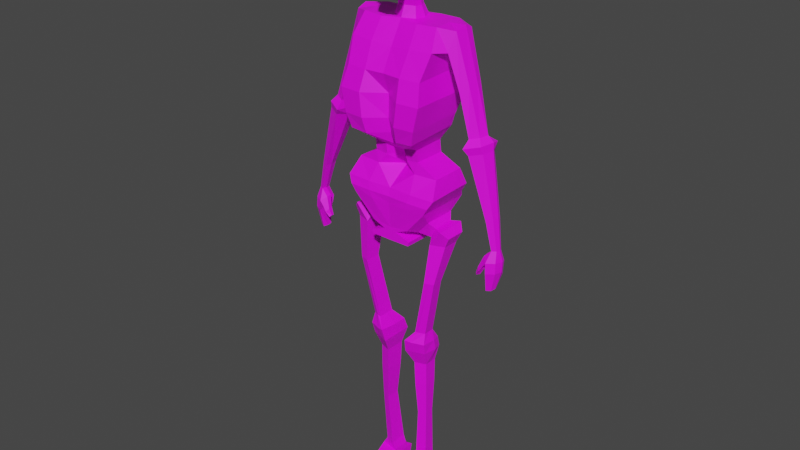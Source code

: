 # Source: 6.blend  (saved by Blender 3.4.6; exported with 4.5.12 LTS)
import bpy
from mathutils import Matrix  # noqa: F401  (used for matrix-valued properties, if any)

bpy.ops.wm.read_factory_settings(use_empty=True)
scene = bpy.context.scene
scene.name = 'Scene'

# ---- collections
col_collection = bpy.data.collections.new('Collection'); scene.collection.children.link(col_collection)
col_skeleton = bpy.data.collections.new('skeleton'); scene.collection.children.link(col_skeleton)

# ---- images (referenced by path relative to the original .blend; pixels are not part of the script)
import os
ASSET_DIR = os.environ.get("B2B_ASSET_DIR", "")  # directory of the original .blend (textures are referenced by path, not embedded)
HERE = os.path.dirname(os.path.abspath(__file__))  # packed textures are extracted next to this script under _unpacked/

def load_image(name, relpath, width, height, colorspace="sRGB"):
    """Load a texture the original file referenced (path relative to the .blend, or extracted next to this script)."""
    p = next((c for c in (os.path.join(HERE, relpath), os.path.join(ASSET_DIR, relpath)) if relpath and os.path.exists(c)), "")
    if p:
        img = bpy.data.images.load(p, check_existing=True)
        img.name = name
    else:  # same state as the original file: an image datablock whose file is absent (Cycles renders it pink)
        img = bpy.data.images.new(name, width, height)
        img.source = "FILE"
        img.filepath = "//" + (relpath or name)
    img.colorspace_settings.name = colorspace
    return img
img_ps1_skeleton_256x256_transp_png = load_image('ps1_skeleton_256x256_transp.png', 'ps1_skeleton_256x256_transp.png', 1024, 1024, 'sRGB')

# ---- materials (node trees are filled in below, after node groups)
mat_skeleton256 = bpy.data.materials.new('Skeleton256')
mat_skeleton256.use_transparent_shadow = False

# ---- material node trees
mat_skeleton256.use_nodes = True; mat_skeleton256.node_tree.nodes.clear()
_N = mat_skeleton256.node_tree.nodes; _L = mat_skeleton256.node_tree.links
n0 = _N.new('ShaderNodeBsdfPrincipled'); n0.name = 'Principled BSDF'; n0.location = (10, 300)
n0.distribution = 'GGX'
n0.subsurface_method = 'RANDOM_WALK_SKIN'
n0.inputs[3].default_value = 1.45
n0.inputs[27].default_value = (0.0, 0.0, 0.0, 1.0)
n0.inputs[28].default_value = 1.0
n1 = _N.new('ShaderNodeOutputMaterial'); n1.name = 'Material Output'; n1.location = (300, 300)
n2 = _N.new('ShaderNodeTexImage'); n2.name = 'Image Texture'; n2.location = (-280, 280)
n2.image = img_ps1_skeleton_256x256_transp_png
_L.new(n0.outputs[0], n1.inputs[0])
_L.new(n2.outputs[0], n0.inputs[0])
n1.is_active_output = True

# ---- world
world_world = bpy.data.worlds.new('World'); scene.world = world_world
world_world.use_nodes = True; world_world.node_tree.nodes.clear()
_N = world_world.node_tree.nodes; _L = world_world.node_tree.links
n0 = _N.new('ShaderNodeOutputWorld'); n0.name = 'World Output'; n0.location = (300, 300)
n1 = _N.new('ShaderNodeBackground'); n1.name = 'Background'; n1.location = (10, 300)
n1.inputs[0].default_value = (0.05088, 0.05088, 0.05088, 1.0)
_L.new(n1.outputs[0], n0.inputs[0])
n0.is_active_output = True
world_world.color = (0.05088, 0.05088, 0.05088)
world_world.use_sun_shadow = False
world_world.sun_shadow_jitter_overblur = 0.0

# ---- meshes
me_cube_002 = bpy.data.meshes.new('Cube.002')
me_cube_002.from_pydata([(0.0, -0.75, -1.106), (0.0, 0.8531, -1.031), (1.394, -0.75, -1.106), (1.907, 0.00229, 0.7935), (1.394, 0.8531, -1.031), (1.952, 0.4763, 0.7955), (0.0, -0.4747, -0.0978), (0.0, 0.6889, -0.1215), (1.837, 0.555, -0.08968), (1.777, -0.1499, -0.0577), (0.0, 0.8192, -2.037), (0.0, -0.5694, -2.037), (1.519, 0.8192, -2.037), (1.519, -0.9029, -2.037), (0.0, 0.5591, -3.107), (0.0, -0.5778, -3.107), (1.342, 0.5591, -3.107), (1.342, -0.9113, -3.107), (0.0, 0.5068, -4.412), (0.0, -0.3416, -4.412), (0.8248, 0.5068, -4.412), (0.8248, -0.3416, -4.412), (0.0, -0.4987, -3.792), (1.195, -0.8322, -3.792), (1.195, 0.5707, -3.688), (0.0, 0.5707, -3.688), (0.0, 0.5381, -5.011), (0.0, 0.04318, -4.985), (0.8413, 0.5381, -5.011), (0.8413, -0.2903, -4.985), (0.0, 0.6008, -5.545), (0.0, 0.06877, -5.545), (1.543, 0.6008, -5.545), (1.543, -0.2647, -5.545), (0.0, 0.6696, -6.329), (0.0, -0.5396, -6.302), (1.674, 0.731, -6.286), (1.718, -0.5396, -6.302), (0.0, 0.821, -7.006), (0.0, -0.587, -7.008), (1.406, 0.821, -7.006), (1.406, -0.587, -7.008), (0.0, 0.6213, -8.199), (0.0, -0.5377, -8.173), (0.6952, 0.6213, -8.117), (0.6952, -0.5377, -8.091), (0.0, 0.5099, -8.825), (0.0, -0.5429, -8.803), (0.744, 0.5099, -8.848), (0.744, -0.5429, -8.796), (0.7679, -0.5403, -8.604), (0.7679, 0.5722, -8.618), (0.0, 0.6187, -8.465), (0.0, -0.5403, -8.439), (0.2272, 0.62, -8.369), (0.0, -0.539, -8.306), (0.2272, -0.539, -8.343), (0.0, 0.62, -8.332), (0.0, -0.6064, -6.668), (1.562, -0.6064, -6.668), (1.518, 0.7137, -6.687), (0.0, 0.6524, -6.731), (1.302, -0.3163, -7.605), (1.302, 0.519, -7.604), (0.8802, -0.287, -8.247), (0.8802, 0.4005, -8.262), (1.461, -0.1821, -7.889), (1.461, 0.3683, -7.888), (1.266, -0.1629, -8.388), (1.267, 0.2902, -8.398), (1.747, -0.2906, -7.895), (1.747, 0.4882, -7.894), (1.32, -0.2633, -8.677), (1.322, 0.3777, -8.691), (1.963, -0.1615, -8.21), (1.963, 0.343, -8.209), (1.812, -0.1439, -8.667), (1.814, 0.2715, -8.676), (1.23, -0.379, -10.53), (1.232, 0.0381, -10.54), (1.551, -0.3013, -10.53), (1.552, -0.03104, -10.53), (0.7712, -0.2816, -13.36), (0.7729, 0.1542, -13.37), (1.106, -0.2004, -13.36), (1.107, 0.08194, -13.36), (0.5036, -0.4527, -13.8), (0.5153, 0.4039, -13.92), (1.151, -0.2821, -13.88), (1.124, 0.2764, -13.91), (0.4512, -0.3713, -14.45), (0.4547, 0.4901, -14.47), (1.113, -0.2107, -14.44), (1.115, 0.3473, -14.45), (0.5918, -0.1419, -15.23), (0.5938, 0.3823, -15.25), (0.9944, -0.04421, -15.23), (0.9958, 0.2954, -15.23), (0.6903, -0.07195, -18.06), (0.6917, 0.2957, -18.07), (0.9727, -0.003421, -18.06), (0.9736, 0.2348, -18.06), (0.5525, -0.02094, -20.77), (0.5543, 0.4281, -20.78), (0.8974, 0.06275, -20.77), (0.8985, 0.3536, -20.77), (0.4554, 0.004155, -21.2), (0.4587, 0.4414, -21.21), (1.089, 0.08565, -21.19), (1.091, 0.3689, -21.2), (0.4384, 0.008666, -21.51), (0.4415, 0.6625, -21.55), (1.102, 0.07733, -21.48), (1.104, 0.5851, -21.52), (0.9989, 0.2812, -16.38), (0.6215, 0.3628, -16.39), (0.9976, -0.03772, -16.37), (0.6195, -0.1295, -16.38), (0.4757, 0.0168, -22.2), (0.4786, 0.6296, -22.24), (1.101, 0.08061, -22.18), (1.103, 0.5565, -22.21), (0.4777, -1.202, -21.88), (0.8265, -1.157, -21.88), (0.4747, -1.24, -22.01), (0.8624, -1.19, -22.01), (0.4507, -1.199, -22.24), (0.9221, -1.138, -22.24), (0.6971, 0.8531, -1.031), (0.3954, 0.4305, 0.9848), (0.6691, -0.7936, -1.106), (0.4174, -0.02272, 0.9303), (0.7283, -0.5262, -0.04338), (0.7615, 0.7296, -0.03467), (0.7597, 0.8192, -2.037), (0.7315, -0.9469, -2.037), (0.6708, 0.5591, -3.107), (0.6382, -0.9553, -3.107), (0.4124, 0.5068, -4.412), (0.3646, -0.363, -4.486), (0.5976, 0.5707, -3.688), (0.5945, -0.8424, -3.83), (0.4207, 0.5381, -5.011), (0.4047, -0.2924, -5.059), (0.7714, 0.6008, -5.545), (0.7391, -0.3235, -5.545), (0.837, 0.7003, -6.307), (0.8432, -0.5686, -6.302), (0.703, 0.821, -7.006), (0.6695, -0.6181, -7.008), (0.3476, 0.6213, -8.158), (0.3491, -0.5385, -8.113), (0.372, 0.5099, -8.836), (0.372, -0.5429, -8.8), (0.384, 0.5955, -8.541), (0.384, -0.5403, -8.522), (0.1136, -0.539, -8.324), (0.1136, 0.62, -8.351), (0.7589, 0.6831, -6.709), (0.7704, -0.6258, -6.668), (1.566, -0.2036, -8.672), (1.855, -0.2261, -8.053), (1.568, 0.3246, -8.684), (1.855, 0.4156, -8.052), (1.39, -0.3401, -10.53), (1.392, 0.00353, -10.54), (0.8932, -0.2771, -13.34), (0.94, 0.1181, -13.37), (0.7178, -0.4049, -13.85), (0.7675, 0.3605, -13.89), (0.782, -0.291, -14.44), (0.7848, 0.4187, -14.46), (0.7931, -0.09307, -15.23), (0.7948, 0.3389, -15.24), (0.8315, -0.03769, -18.06), (0.8327, 0.2652, -18.06), (0.725, 0.02091, -20.77), (0.7264, 0.3909, -20.78), (0.7722, 0.0449, -21.2), (0.7749, 0.4052, -21.21), (0.7728, 0.6238, -21.53), (0.8086, -0.0836, -16.38), (0.8102, 0.322, -16.38), (0.7886, 0.04871, -22.19), (0.791, 0.593, -22.22), (0.6521, -1.179, -21.88), (0.6686, -1.215, -22.01), (0.6864, -1.169, -22.24), (0.0, 0.1281, -1.065), (1.394, 0.1281, -1.065), (1.951, 0.2814, 0.9418), (1.781, 0.1978, -0.1648), (0.0, 0.185, -0.09303), (0.0, 0.04039, -2.037), (1.519, 0.04039, -2.037), (0.0, -0.1059, -3.107), (1.342, -0.1059, -3.107), (0.0, 0.1231, -4.412), (0.8248, 0.1231, -4.412), (0.0, -0.06376, -3.735), (1.195, -0.06376, -3.735), (0.0, 0.1635, -4.999), (0.8413, 0.1635, -4.999), (0.0, 0.2094, -5.545), (1.543, 0.2094, -5.545), (0.0, 0.1228, -6.317), (1.694, 0.1564, -6.293), (0.0, 0.1843, -7.007), (1.406, 0.1843, -7.007), (0.0, 0.09716, -8.187), (0.6952, 0.09716, -8.105), (0.0, 0.0338, -8.815), (0.744, 0.0338, -8.824), (0.0, 0.09457, -8.453), (0.7679, 0.06912, -8.612), (0.2272, 0.09587, -8.358), (0.0, 0.09587, -8.32), (0.0, 0.08311, -6.702), (1.538, 0.1167, -6.678), (1.302, 0.1413, -7.604), (0.8802, 0.08958, -8.255), (1.461, 0.1194, -7.889), (1.267, 0.0853, -8.393), (1.747, 0.136, -7.895), (1.321, 0.08781, -8.684), (1.963, 0.1149, -8.21), (1.813, 0.08364, -8.672), (1.231, -0.1505, -10.54), (1.551, -0.1532, -10.53), (0.7721, -0.04291, -13.37), (1.107, -0.04574, -13.36), (0.4668, 0.01323, -13.88), (1.198, 0.06542, -13.89), (0.4531, 0.1006, -14.46), (1.199, 0.128, -14.44), (0.5929, 0.1452, -15.24), (0.9951, 0.1418, -15.23), (0.6911, 0.1294, -18.07), (0.9732, 0.1271, -18.06), (0.5535, 0.225, -20.78), (0.898, 0.2221, -20.77), (0.4572, 0.2437, -21.21), (1.09, 0.2408, -21.2), (0.4401, 0.3668, -21.53), (1.103, 0.3555, -21.5), (0.6206, 0.1402, -16.39), (0.9983, 0.137, -16.38), (0.4773, 0.3525, -22.22), (1.103, 0.3413, -22.19), (0.372, 0.0338, -8.82), (0.5134, 0.2155, 0.9202), (0.7899, 0.3469, -22.21), (1.855, 0.1254, -8.052), (1.388, 0.2398, 0.9276), (1.388, -0.1947, 0.9086), (1.388, 0.5985, 0.9434), (1.523, 0.7296, 0.01975), (1.523, -0.4747, 0.01104), (1.523, 0.185, 0.01581), (2.452, 0.2418, -1.165), (2.17, 0.174, -1.701), (2.398, 0.0178, -1.269), (2.432, 0.3981, -1.28), (2.224, 0.4606, -1.657), (2.183, -0.1049, -1.616), (2.966, 0.2003, -3.296), (2.542, 0.1486, -3.481), (2.876, -0.0004601, -3.337), (2.843, 0.3388, -3.453), (2.541, 0.4022, -3.574), (2.576, -0.1049, -3.435), (3.18, 0.2104, -3.542), (2.488, 0.1257, -3.845), (3.034, -0.1177, -3.609), (3.09, 0.444, -3.649), (2.529, 0.543, -3.938), (2.543, -0.2884, -3.769), (3.198, 0.191, -3.874), (2.571, 0.118, -4.21), (3.08, -0.07418, -3.928), (3.057, 0.3753, -4.052), (2.66, 0.4591, -4.212), (2.684, -0.2122, -4.058), (3.589, 0.07884, -6.664), (3.313, 0.03717, -6.835), (3.535, -0.06038, -6.698), (3.552, 0.1761, -6.718), (3.352, 0.2154, -6.834), (3.339, -0.1363, -6.795), (3.751, 0.03286, -8.042), (3.54, 0.004285, -8.086), (3.711, -0.06261, -8.051), (3.72, 0.09954, -8.069), (3.572, 0.1265, -8.097), (3.562, -0.1147, -8.065), (3.85, 0.04421, -8.556), (3.574, 0.01582, -8.592), (3.773, -0.1524, -8.535), (3.793, 0.163, -8.603), (3.502, 0.2312, -8.62), (3.492, -0.2566, -8.568), (3.849, 0.02416, -9.024), (3.597, -0.006367, -9.067), (3.785, -0.1679, -9.017), (3.788, 0.129, -9.186), (3.547, 0.1738, -9.277), (3.513, -0.2668, -9.047), (3.675, -0.01442, -9.885), (3.45, -0.05001, -9.961), (3.627, -0.1213, -9.923), (3.644, 0.05117, -9.911), (3.478, 0.08029, -9.971), (3.474, -0.1769, -9.94), (3.202, -0.08641, -8.824), (3.17, -0.1956, -8.901), (3.311, -0.1013, -9.014), (3.251, -0.2599, -9.048), (3.093, -0.1042, -9.235), (3.083, -0.1743, -9.199), (3.176, -0.1177, -9.323), (3.129, -0.2253, -9.286), (3.383, -0.2522, -8.779), (3.398, -0.06101, -8.747), (3.315, -0.01968, -8.346), (3.326, -0.1374, -8.374), (0.0, 0.2398, 0.9276), (0.0, 0.5577, 0.911), (0.6808, -0.2318, 0.8754), (0.0, -0.1563, 0.9389), (0.6939, 0.5985, 0.9434), (0.688, 0.223, 0.9126), (0.0, 0.1978, 1.411), (0.0, 0.3993, 1.4), (0.0, -0.0532, 1.418), (0.399, 0.1824, 1.406), (0.3382, 0.03147, 1.413), (0.3242, 0.3186, 1.447), (0.0, 0.1161, 1.966), (0.0, 0.3114, 1.956), (0.0, -0.1273, 1.973), (0.4287, 0.1012, 1.962), (0.3698, -0.04518, 1.968), (0.3562, 0.2332, 2.001), (0.0, 0.1674, 2.943), (0.0, 0.4249, 2.638), (0.0, -0.03757, 2.949), (0.3811, 0.1548, 2.939), (0.3301, 0.0193, 2.96), (0.3138, 0.2917, 2.764), (0.0, 0.2018, 3.423), (0.0, 0.697, 3.377), (0.0, -0.8459, 3.193), (0.8307, 0.1728, 3.414), (0.7035, -0.6284, 3.193), (0.6768, 0.5229, 3.471), (0.374, -0.2112, 2.473), (0.0, -0.2191, 2.411), (0.4132, -0.5948, 2.791), (0.0, -0.6201, 2.791), (0.3906, -0.4975, 2.043), (0.0, -0.5432, 2.022), (0.3891, -0.6463, 2.035), (0.0, -0.6895, 2.035), (0.0, 0.226, 4.759), (0.0, 0.7499, 4.572), (0.0, -0.7954, 4.704), (0.8468, 0.1945, 4.678), (0.7066, -0.6422, 4.705), (0.6993, 0.5906, 4.664), (0.0, 0.1551, 5.538), (0.0, 0.408, 5.43), (0.0, -0.3392, 5.427), (0.4486, 0.1392, 5.453), (0.3918, -0.2584, 5.421), (0.3772, 0.3306, 5.449), (0.6568, -0.5266, 5.049), (0.0, -0.6677, 5.058), (0.6331, 0.5007, 5.007), (0.7574, 0.1666, 5.028), (0.0, 0.1938, 5.137), (0.0, 0.635, 4.924), (0.0, 0.2137, 3.878), (0.0, 0.7398, 3.756), (0.7938, -0.5825, 3.881), (0.0, -0.7698, 3.908), (0.675, 0.582, 3.848), (0.8212, 0.1836, 3.869), (0.0, 0.2209, 4.279), (0.7646, -0.6255, 4.394), (0.7292, 0.591, 4.242), (0.0, 0.7509, 4.149), (0.0, -0.7579, 4.356), (0.8774, 0.1902, 4.256), (0.5584, -0.6116, 2.992), (0.3521, -0.09596, 2.716), (0.0, -0.7333, 2.992), (0.0, -0.1283, 2.68), (0.0, -0.3812, 2.217), (0.0, -0.6539, 2.399), (0.3823, -0.3543, 2.258), (0.4013, -0.6211, 2.399)], [], [(192, 325, 326, 7), (133, 329, 255, 256), (132, 327, 328, 6), (189, 2, 13, 194), (130, 132, 6, 0), (189, 258, 257, 2), (128, 133, 256, 4), (188, 192, 7, 1), (194, 13, 17, 196), (130, 0, 11, 135), (128, 4, 12, 134), (188, 1, 10, 193), (141, 22, 19, 139), (193, 10, 14, 195), (135, 11, 15, 137), (134, 12, 16, 136), (138, 20, 28, 142), (140, 24, 20, 138), (200, 23, 21, 198), (199, 25, 18, 197), (195, 14, 25, 199), (196, 17, 23, 200), (136, 16, 24, 140), (137, 15, 22, 141), (143, 27, 31, 145), (198, 21, 29, 202), (197, 18, 26, 201), (139, 19, 27, 143), (204, 33, 37, 206), (142, 28, 32, 144), (202, 29, 33, 204), (201, 26, 30, 203), (159, 58, 39, 149), (203, 30, 34, 205), (145, 31, 35, 147), (144, 32, 36, 146), (148, 40, 44, 150), (158, 60, 40, 148), (218, 59, 41, 208), (217, 61, 38, 207), (214, 50, 49, 212), (41, 45, 64, 62), (207, 38, 42, 209), (149, 39, 43, 151), (249, 212, 49, 153), (213, 52, 46, 211), (155, 53, 47, 153), (154, 51, 48, 152), (157, 54, 51, 154), (156, 55, 53, 155), (216, 57, 52, 213), (215, 56, 50, 214), (210, 45, 56, 215), (209, 42, 57, 216), (151, 43, 55, 156), (150, 44, 54, 157), (205, 34, 61, 217), (206, 37, 59, 218), (146, 36, 60, 158), (147, 35, 58, 159), (65, 63, 67, 69), (44, 40, 63, 65), (210, 44, 65, 220), (208, 41, 62, 219), (69, 67, 71, 73), (219, 62, 66, 221), (62, 64, 68, 66), (220, 65, 69, 222), (161, 160, 76, 74), (221, 66, 70, 223), (66, 68, 72, 70), (222, 69, 73, 224), (225, 74, 76, 226), (226, 76, 80, 228), (162, 163, 75, 77), (252, 161, 74, 225), (228, 80, 84, 230), (162, 77, 81, 165), (224, 73, 79, 227), (160, 72, 78, 164), (166, 82, 86, 168), (164, 78, 82, 166), (227, 79, 83, 229), (165, 81, 85, 167), (169, 89, 93, 171), (229, 83, 87, 231), (167, 85, 89, 169), (230, 84, 88, 232), (170, 90, 94, 172), (232, 88, 92, 234), (168, 86, 90, 170), (231, 87, 91, 233), (182, 114, 101, 175), (233, 91, 95, 235), (171, 93, 97, 173), (234, 92, 96, 236), (238, 100, 104, 240), (246, 116, 100, 238), (181, 117, 98, 174), (245, 115, 99, 237), (176, 102, 106, 178), (174, 98, 102, 176), (237, 99, 103, 239), (175, 101, 105, 177), (179, 109, 113, 180), (239, 103, 107, 241), (177, 105, 109, 179), (240, 104, 108, 242), (110, 118, 126, 124), (242, 108, 112, 244), (112, 108, 123, 125), (241, 107, 111, 243), (235, 95, 115, 245), (172, 94, 117, 181), (236, 96, 116, 246), (173, 97, 114, 182), (251, 184, 121, 248), (243, 111, 119, 247), (180, 113, 121, 184), (244, 112, 120, 248), (186, 124, 126, 187), (185, 122, 124, 186), (106, 110, 124, 122), (183, 120, 127, 187), (178, 106, 122, 185), (120, 112, 125, 127), (37, 147, 159, 59), (34, 146, 158, 61), (42, 150, 157, 57), (45, 151, 156, 56), (56, 156, 155, 50), (57, 157, 154, 52), (52, 154, 152, 46), (50, 155, 153, 49), (211, 249, 153, 47), (41, 149, 151, 45), (61, 158, 148, 38), (38, 148, 150, 42), (30, 144, 146, 34), (33, 145, 147, 37), (59, 159, 149, 41), (26, 142, 144, 30), (21, 139, 143, 29), (29, 143, 145, 33), (17, 137, 141, 23), (14, 136, 140, 25), (25, 140, 138, 18), (18, 138, 142, 26), (10, 134, 136, 14), (13, 135, 137, 17), (23, 141, 139, 21), (1, 128, 134, 10), (2, 130, 135, 13), (1, 7, 133, 128), (2, 257, 132, 130), (253, 330, 327, 254), (257, 254, 327, 132), (7, 326, 329, 133), (108, 178, 185, 123), (118, 183, 187, 126), (123, 185, 186, 125), (125, 186, 187, 127), (111, 180, 184, 119), (247, 119, 184, 251), (95, 173, 182, 115), (96, 172, 181, 116), (103, 177, 179, 107), (107, 179, 180, 111), (99, 175, 177, 103), (100, 174, 176, 104), (104, 176, 178, 108), (116, 181, 174, 100), (91, 171, 173, 95), (115, 182, 175, 99), (88, 168, 170, 92), (92, 170, 172, 96), (83, 167, 169, 87), (87, 169, 171, 91), (79, 165, 167, 83), (80, 164, 166, 84), (84, 166, 168, 88), (76, 160, 164, 80), (73, 162, 165, 79), (223, 70, 161, 252), (73, 71, 163, 162), (70, 72, 160, 161), (71, 223, 252, 163), (118, 247, 251, 183), (255, 329, 330, 253), (46, 152, 249, 211), (3, 9, 264, 261), (113, 244, 248, 121), (110, 243, 247, 118), (183, 251, 248, 120), (97, 236, 246, 114), (94, 235, 245, 117), (106, 241, 243, 110), (109, 242, 244, 113), (105, 240, 242, 109), (102, 239, 241, 106), (98, 237, 239, 102), (117, 245, 237, 98), (114, 246, 238, 101), (101, 238, 240, 105), (93, 234, 236, 97), (90, 233, 235, 94), (86, 231, 233, 90), (89, 232, 234, 93), (85, 230, 232, 89), (82, 229, 231, 86), (78, 227, 229, 82), (72, 224, 227, 78), (81, 228, 230, 85), (163, 252, 225, 75), (77, 226, 228, 81), (75, 225, 226, 77), (68, 222, 224, 72), (67, 221, 223, 71), (64, 220, 222, 68), (63, 219, 221, 67), (40, 208, 219, 63), (45, 210, 220, 64), (36, 206, 218, 60), (35, 205, 217, 58), (43, 209, 216, 55), (44, 210, 215, 54), (54, 215, 214, 51), (55, 216, 213, 53), (53, 213, 211, 47), (152, 48, 212, 249), (39, 207, 209, 43), (51, 214, 212, 48), (58, 217, 207, 39), (60, 218, 208, 40), (31, 203, 205, 35), (27, 201, 203, 31), (28, 202, 204, 32), (32, 204, 206, 36), (19, 197, 201, 27), (20, 198, 202, 28), (16, 196, 200, 24), (15, 195, 199, 22), (22, 199, 197, 19), (24, 200, 198, 20), (11, 193, 195, 15), (0, 188, 193, 11), (12, 194, 196, 16), (0, 6, 192, 188), (4, 256, 258, 189), (4, 189, 194, 12), (5, 190, 259, 262), (6, 328, 325, 192), (3, 190, 253, 254), (5, 8, 256, 255), (9, 3, 254, 257), (191, 9, 257, 258), (190, 5, 255, 253), (8, 191, 258, 256), (259, 261, 267, 265), (261, 264, 270, 267), (190, 3, 261, 259), (191, 8, 263, 260), (9, 191, 260, 264), (8, 5, 262, 263), (268, 265, 271, 274), (269, 268, 274, 275), (260, 263, 269, 266), (264, 260, 266, 270), (263, 262, 268, 269), (262, 259, 265, 268), (272, 275, 281, 278), (271, 273, 279, 277), (267, 270, 276, 273), (265, 267, 273, 271), (266, 269, 275, 272), (270, 266, 272, 276), (279, 282, 288, 285), (280, 277, 283, 286), (276, 272, 278, 282), (275, 274, 280, 281), (274, 271, 277, 280), (273, 276, 282, 279), (288, 284, 290, 294), (284, 287, 293, 290), (277, 279, 285, 283), (278, 281, 287, 284), (282, 278, 284, 288), (281, 280, 286, 287), (290, 293, 299, 296), (289, 291, 297, 295), (287, 286, 292, 293), (286, 283, 289, 292), (285, 288, 294, 291), (283, 285, 291, 289), (297, 300, 306, 303), (298, 295, 301, 304), (322, 321, 316, 315), (293, 292, 298, 299), (292, 289, 295, 298), (291, 294, 300, 297), (306, 302, 308, 312), (302, 305, 311, 308), (295, 297, 303, 301), (296, 299, 305, 302), (300, 296, 302, 306), (299, 298, 304, 305), (311, 310, 307, 308), (309, 312, 308, 307), (305, 304, 310, 311), (304, 301, 307, 310), (303, 306, 312, 309), (301, 303, 309, 307), (316, 314, 318, 320), (323, 322, 315, 313), (324, 323, 313, 314), (321, 324, 314, 316), (318, 317, 319, 320), (315, 316, 320, 319), (313, 315, 319, 317), (314, 313, 317, 318), (300, 294, 324, 321), (294, 290, 323, 324), (290, 296, 322, 323), (296, 300, 321, 322), (328, 131, 335, 333), (131, 328, 327), (129, 329, 326), (250, 131, 327, 330), (129, 250, 330, 329), (331, 333, 339, 337), (129, 326, 332, 336), (326, 325, 331, 332), (131, 250, 334, 335), (325, 328, 333, 331), (250, 129, 336, 334), (338, 337, 343, 344), (336, 332, 338, 342), (335, 334, 340, 341), (332, 331, 337, 338), (333, 335, 341, 339), (334, 336, 342, 340), (343, 345, 351, 349), (339, 341, 347, 345), (340, 342, 348, 346), (337, 339, 345, 343), (342, 338, 344, 348), (341, 340, 346, 347), (390, 387, 363, 364), (348, 344, 350, 354), (347, 346, 352, 353), (344, 343, 349, 350), (394, 393, 357, 355), (346, 348, 354, 352), (398, 397, 360, 362), (393, 395, 358, 357), (395, 396, 356, 358), (396, 394, 355, 356), (360, 359, 361, 362), (397, 399, 359, 360), (399, 400, 361, 359), (400, 398, 362, 361), (376, 375, 373, 371), (391, 388, 367, 365), (392, 389, 368, 366), (387, 391, 365, 363), (389, 390, 364, 368), (388, 392, 366, 367), (370, 369, 371, 373, 372, 374), (378, 377, 374, 372), (379, 376, 371, 369), (377, 380, 370, 374), (375, 378, 372, 373), (380, 379, 369, 370), (364, 363, 379, 380), (367, 366, 378, 375), (368, 364, 380, 377), (363, 365, 376, 379), (366, 368, 377, 378), (365, 367, 375, 376), (353, 352, 386, 383), (354, 350, 382, 385), (349, 351, 384, 381), (352, 354, 385, 386), (351, 353, 383, 384), (350, 349, 381, 382), (383, 386, 392, 388), (385, 382, 390, 389), (381, 384, 391, 387), (386, 385, 389, 392), (384, 383, 388, 391), (382, 381, 387, 390), (345, 347, 394, 396), (351, 345, 396, 395), (353, 351, 395, 393), (347, 353, 393, 394), (357, 358, 398, 400), (355, 357, 400, 399), (356, 355, 399, 397), (358, 356, 397, 398)])
_uv = me_cube_002.uv_layers.new(name='UVMap')
_uv.uv.foreach_set('vector', [0.7972, 0.7925, 0.7972, 0.8282, 0.7972, 0.8277, 0.7972, 0.7915, 0.1875, 0.8024, 0.189, 0.8273, 0.1533, 0.8273, 0.1483, 0.8045, 0.8313, 0.7943, 0.829, 0.8264, 0.7972, 0.8286, 0.7972, 0.7924, 0.5375, 0.7532, 0.4892, 0.7521, 0.4808, 0.7251, 0.5327, 0.7251, 0.8285, 0.7571, 0.8313, 0.7943, 0.7972, 0.7924, 0.7972, 0.7571, 0.5375, 0.7532, 0.5406, 0.7845, 0.5044, 0.7844, 0.4892, 0.7521, 0.1908, 0.7642, 0.1875, 0.8024, 0.1483, 0.8045, 0.155, 0.7642, 0.7972, 0.7585, 0.7972, 0.7925, 0.7972, 0.7915, 0.7972, 0.7597, 0.5327, 0.7251, 0.4808, 0.7251, 0.4804, 0.6941, 0.5246, 0.6941, 0.8285, 0.7571, 0.7972, 0.7571, 0.7972, 0.7245, 0.8314, 0.7245, 0.1908, 0.7642, 0.155, 0.7642, 0.1485, 0.7256, 0.1875, 0.7256, 0.7972, 0.7585, 0.7972, 0.7597, 0.7972, 0.7245, 0.7972, 0.7245, 0.825, 0.6618, 0.7972, 0.6631, 0.7972, 0.6414, 0.8142, 0.6388, 0.7972, 0.7245, 0.7972, 0.7245, 0.7972, 0.6871, 0.7972, 0.6871, 0.8314, 0.7245, 0.7972, 0.7245, 0.7972, 0.6871, 0.827, 0.6871, 0.1875, 0.7256, 0.1485, 0.7256, 0.1577, 0.6845, 0.1921, 0.6845, 0.2054, 0.6345, 0.1842, 0.6345, 0.1834, 0.6115, 0.205, 0.6115, 0.1959, 0.6623, 0.1652, 0.6623, 0.1842, 0.6345, 0.2054, 0.6345, 0.527, 0.6759, 0.4777, 0.6642, 0.5016, 0.6439, 0.5349, 0.64, 0.7972, 0.6651, 0.7972, 0.6668, 0.7972, 0.6414, 0.7972, 0.6414, 0.7972, 0.6871, 0.7972, 0.6871, 0.7972, 0.6668, 0.7972, 0.6651, 0.5246, 0.6941, 0.4804, 0.6941, 0.4777, 0.6642, 0.527, 0.6759, 0.1921, 0.6845, 0.1577, 0.6845, 0.1652, 0.6623, 0.1959, 0.6623, 0.827, 0.6871, 0.7972, 0.6871, 0.7972, 0.6631, 0.825, 0.6618, 0.8161, 0.6188, 0.7972, 0.6214, 0.7972, 0.6018, 0.8318, 0.6018, 0.8358, 0.6414, 0.8358, 0.6414, 0.8366, 0.6214, 0.8366, 0.6209, 0.7972, 0.6414, 0.7972, 0.6414, 0.7972, 0.6205, 0.7972, 0.6209, 0.8142, 0.6388, 0.7972, 0.6414, 0.7972, 0.6214, 0.8161, 0.6188, 0.5453, 0.5839, 0.5143, 0.5839, 0.4955, 0.5601, 0.5418, 0.5581, 0.205, 0.6115, 0.1834, 0.6115, 0.1473, 0.591, 0.1869, 0.591, 0.8366, 0.6209, 0.8366, 0.6214, 0.8654, 0.5996, 0.8654, 0.5996, 0.7972, 0.6209, 0.7972, 0.6205, 0.7972, 0.6018, 0.7972, 0.6018, 0.8332, 0.5625, 0.7972, 0.5625, 0.7972, 0.5506, 0.8285, 0.5506, 0.7972, 0.6018, 0.7972, 0.6018, 0.7972, 0.5743, 0.7972, 0.5748, 0.8318, 0.6018, 0.7972, 0.6018, 0.7972, 0.5753, 0.8366, 0.5753, 0.1869, 0.591, 0.1473, 0.591, 0.1406, 0.5626, 0.1836, 0.5617, 0.1905, 0.5349, 0.1543, 0.5349, 0.1909, 0.4923, 0.2087, 0.4907, 0.1876, 0.5463, 0.1486, 0.5472, 0.1543, 0.5349, 0.1905, 0.5349, 0.5392, 0.5448, 0.5019, 0.5467, 0.5125, 0.5326, 0.5437, 0.5334, 0.7972, 0.5613, 0.7972, 0.5603, 0.7972, 0.5506, 0.7972, 0.5506, 0.8307, 0.4892, 0.8307, 0.4895, 0.8317, 0.4856, 0.8317, 0.4846, 0.8587, 0.5466, 0.8297, 0.5127, 0.835, 0.4996, 0.855, 0.5226, 0.7972, 0.5506, 0.7972, 0.5506, 0.7972, 0.5089, 0.7972, 0.5093, 0.8285, 0.5506, 0.7972, 0.5506, 0.7972, 0.5098, 0.8135, 0.5119, 0.8143, 0.4804, 0.8317, 0.4846, 0.8317, 0.4856, 0.8143, 0.4811, 0.7972, 0.4976, 0.7972, 0.4971, 0.7981, 0.4842, 0.7981, 0.4846, 0.8142, 0.4899, 0.7972, 0.4981, 0.7981, 0.485, 0.8143, 0.4811, 0.2068, 0.476, 0.1871, 0.4731, 0.1884, 0.4643, 0.2075, 0.4647, 0.2207, 0.4833, 0.2149, 0.4826, 0.1871, 0.4731, 0.2068, 0.476, 0.8022, 0.499, 0.7972, 0.5052, 0.7972, 0.4981, 0.8142, 0.4899, 0.7972, 0.5047, 0.7972, 0.5043, 0.7972, 0.4971, 0.7972, 0.4976, 0.8115, 0.4997, 0.8115, 0.5002, 0.8307, 0.4895, 0.8307, 0.4892, 0.8297, 0.5122, 0.8297, 0.5127, 0.8115, 0.5002, 0.8115, 0.4997, 0.7972, 0.5093, 0.7972, 0.5089, 0.7972, 0.5043, 0.7972, 0.5047, 0.8135, 0.5119, 0.7972, 0.5098, 0.7972, 0.5052, 0.8022, 0.499, 0.2087, 0.4907, 0.1909, 0.4923, 0.2149, 0.4826, 0.2207, 0.4833, 0.7972, 0.5748, 0.7972, 0.5743, 0.7972, 0.5603, 0.7972, 0.5613, 0.5418, 0.5581, 0.4955, 0.5601, 0.5019, 0.5467, 0.5392, 0.5448, 0.1836, 0.5617, 0.1406, 0.5626, 0.1486, 0.5472, 0.1876, 0.5463, 0.8366, 0.5753, 0.7972, 0.5753, 0.7972, 0.5625, 0.8332, 0.5625, 0.1792, 0.4859, 0.1609, 0.5072, 0.154, 0.498, 0.1624, 0.4815, 0.1872, 0.4906, 0.1563, 0.5266, 0.1609, 0.5072, 0.1792, 0.4859, 0.8297, 0.5122, 0.8297, 0.5118, 0.835, 0.499, 0.835, 0.4993, 0.5437, 0.5334, 0.5125, 0.5326, 0.5109, 0.5128, 0.5409, 0.5128, 0.1624, 0.4815, 0.154, 0.498, 0.1416, 0.4978, 0.16, 0.4719, 0.5409, 0.5128, 0.5109, 0.5128, 0.5197, 0.503, 0.5394, 0.503, 0.855, 0.5226, 0.835, 0.4996, 0.8527, 0.4952, 0.8634, 0.5154, 0.835, 0.4993, 0.835, 0.499, 0.8528, 0.4949, 0.8528, 0.495, 0.8819, 0.5097, 0.8705, 0.4924, 0.882, 0.4925, 0.8869, 0.5042, 0.8634, 0.5155, 0.8634, 0.5154, 0.8768, 0.5152, 0.8768, 0.5152, 0.8634, 0.5154, 0.8527, 0.4952, 0.8593, 0.4904, 0.8768, 0.5152, 0.8528, 0.495, 0.8528, 0.4949, 0.8594, 0.4899, 0.8593, 0.4901, 0.5391, 0.4919, 0.521, 0.4919, 0.5222, 0.4761, 0.5371, 0.4759, 0.5371, 0.4759, 0.5222, 0.4761, 0.5148, 0.408, 0.5245, 0.4079, 0.1493, 0.4722, 0.1369, 0.4927, 0.1322, 0.4876, 0.1386, 0.4724, 0.5398, 0.4974, 0.5168, 0.4973, 0.521, 0.4919, 0.5391, 0.4919, 0.5245, 0.4079, 0.5148, 0.408, 0.5185, 0.3142, 0.5286, 0.3141, 0.1493, 0.4722, 0.1386, 0.4724, 0.15, 0.4121, 0.157, 0.412, 0.8593, 0.4901, 0.8594, 0.4899, 0.8551, 0.4269, 0.855, 0.427, 0.8705, 0.4924, 0.8593, 0.4904, 0.855, 0.4272, 0.8623, 0.4273, 0.841, 0.3259, 0.8345, 0.3251, 0.8147, 0.3109, 0.8262, 0.3089, 0.8623, 0.4273, 0.855, 0.4272, 0.8345, 0.3251, 0.841, 0.3259, 0.855, 0.427, 0.8551, 0.4269, 0.8346, 0.3247, 0.8345, 0.3249, 0.157, 0.412, 0.15, 0.4121, 0.1661, 0.33, 0.1755, 0.3298, 0.1851, 0.3077, 0.1651, 0.3071, 0.1608, 0.2846, 0.1842, 0.2841, 0.8345, 0.3249, 0.8346, 0.3247, 0.8154, 0.306, 0.8128, 0.3077, 0.1755, 0.3298, 0.1661, 0.33, 0.1651, 0.3071, 0.1851, 0.3077, 0.5286, 0.3141, 0.5185, 0.3142, 0.5063, 0.2963, 0.5363, 0.2976, 0.8296, 0.2851, 0.8119, 0.2848, 0.8194, 0.2535, 0.8302, 0.2536, 0.5363, 0.2976, 0.5063, 0.2963, 0.5265, 0.2768, 0.5411, 0.275, 0.8262, 0.3089, 0.8147, 0.3109, 0.8119, 0.2848, 0.8296, 0.2851, 0.8128, 0.3077, 0.8154, 0.306, 0.8121, 0.2841, 0.812, 0.2844, 0.1799, 0.2215, 0.1657, 0.2218, 0.1724, 0.1679, 0.1813, 0.1677, 0.812, 0.2844, 0.8121, 0.2841, 0.8196, 0.253, 0.8195, 0.2532, 0.1842, 0.2841, 0.1608, 0.2846, 0.1633, 0.2557, 0.1813, 0.2553, 0.5411, 0.275, 0.5265, 0.2768, 0.5225, 0.245, 0.5409, 0.2495, 0.5399, 0.1519, 0.5314, 0.152, 0.5357, 0.05842, 0.5462, 0.0583, 0.5406, 0.21, 0.5245, 0.2062, 0.5314, 0.152, 0.5399, 0.1519, 0.835, 0.2228, 0.8262, 0.2227, 0.8295, 0.1639, 0.8361, 0.1639, 0.8262, 0.2225, 0.8263, 0.2223, 0.8296, 0.1636, 0.8295, 0.1637, 0.828, 0.06755, 0.8199, 0.06744, 0.8138, 0.04546, 0.8287, 0.04557, 0.8361, 0.1639, 0.8295, 0.1639, 0.8199, 0.06744, 0.828, 0.06755, 0.8295, 0.1637, 0.8296, 0.1636, 0.82, 0.06709, 0.82, 0.06725, 0.1813, 0.1677, 0.1724, 0.1679, 0.1812, 0.06134, 0.1913, 0.06112, 0.1892, 0.04721, 0.1742, 0.04738, 0.1735, 0.03716, 0.1893, 0.03666, 0.82, 0.06725, 0.82, 0.06709, 0.814, 0.04512, 0.8139, 0.04527, 0.1913, 0.06112, 0.1812, 0.06134, 0.1742, 0.04738, 0.1892, 0.04721, 0.5462, 0.0583, 0.5357, 0.05842, 0.5372, 0.04361, 0.5474, 0.04349, 0.813, 0.0348, 0.8272, 0.009701, 0.826, 0.008207, 0.8271, 0.0164, 0.5474, 0.04349, 0.5372, 0.04361, 0.5367, 0.03374, 0.5549, 0.03306, 0.5367, 0.03374, 0.5372, 0.04361, 0.4558, 0.01996, 0.4537, 0.01561, 0.8139, 0.04527, 0.814, 0.04512, 0.8132, 0.03342, 0.8131, 0.03404, 0.8195, 0.2532, 0.8196, 0.253, 0.8263, 0.2223, 0.8262, 0.2225, 0.8302, 0.2536, 0.8194, 0.2535, 0.8262, 0.2227, 0.835, 0.2228, 0.5409, 0.2495, 0.5225, 0.245, 0.5245, 0.2062, 0.5406, 0.21, 0.1813, 0.2553, 0.1633, 0.2557, 0.1657, 0.2218, 0.1799, 0.2215, 0.8419, 0.009458, 0.8419, 0.008899, 0.8566, 0.009386, 0.8565, 0.009922, 0.8131, 0.03404, 0.8132, 0.03342, 0.8273, 0.008411, 0.8273, 0.008994, 0.1893, 0.03666, 0.1735, 0.03716, 0.1726, 0.01075, 0.1862, 0.01029, 0.5549, 0.03306, 0.5367, 0.03374, 0.5369, 0.009727, 0.554, 0.009087, 0.8362, 0.01647, 0.8271, 0.0164, 0.826, 0.008207, 0.8371, 0.008291, 0.8354, 0.02088, 0.8273, 0.02082, 0.8271, 0.0164, 0.8362, 0.01647, 0.8138, 0.04546, 0.813, 0.0348, 0.8271, 0.0164, 0.8273, 0.02082, 0.8418, 0.01014, 0.8565, 0.01057, 0.8481, 0.008375, 0.8371, 0.008291, 0.8287, 0.04557, 0.8138, 0.04546, 0.8273, 0.02082, 0.8354, 0.02088, 0.5369, 0.009727, 0.5367, 0.03374, 0.4537, 0.01561, 0.457, 0.00756, 0.8767, 0.5753, 0.8366, 0.5753, 0.8332, 0.5625, 0.8703, 0.5625, 0.2266, 0.5609, 0.1836, 0.5617, 0.1876, 0.5463, 0.2266, 0.5455, 0.2266, 0.4892, 0.2087, 0.4907, 0.2207, 0.4833, 0.2266, 0.4841, 0.8297, 0.5127, 0.8135, 0.5119, 0.8022, 0.499, 0.8115, 0.5002, 0.8115, 0.5002, 0.8022, 0.499, 0.8142, 0.4899, 0.8307, 0.4895, 0.2266, 0.4841, 0.2207, 0.4833, 0.2068, 0.476, 0.2266, 0.479, 0.2266, 0.479, 0.2068, 0.476, 0.2075, 0.4647, 0.2266, 0.4651, 0.8307, 0.4895, 0.8142, 0.4899, 0.8143, 0.4811, 0.8317, 0.4856, 0.7981, 0.4846, 0.8143, 0.4804, 0.8143, 0.4811, 0.7981, 0.485, 0.8587, 0.5466, 0.8285, 0.5506, 0.8135, 0.5119, 0.8297, 0.5127, 0.2266, 0.5455, 0.1876, 0.5463, 0.1905, 0.5349, 0.2266, 0.5349, 0.2266, 0.5349, 0.1905, 0.5349, 0.2087, 0.4907, 0.2266, 0.4892, 0.2266, 0.591, 0.1869, 0.591, 0.1836, 0.5617, 0.2266, 0.5609, 0.8654, 0.5996, 0.8318, 0.6018, 0.8366, 0.5753, 0.8767, 0.5753, 0.8703, 0.5625, 0.8332, 0.5625, 0.8285, 0.5506, 0.8587, 0.5466, 0.2266, 0.6115, 0.205, 0.6115, 0.1869, 0.591, 0.2266, 0.591, 0.8358, 0.6414, 0.8142, 0.6388, 0.8161, 0.6188, 0.8366, 0.6214, 0.8366, 0.6214, 0.8161, 0.6188, 0.8318, 0.6018, 0.8654, 0.5996, 0.8637, 0.6849, 0.827, 0.6871, 0.825, 0.6618, 0.8553, 0.6594, 0.2266, 0.6845, 0.1921, 0.6845, 0.1959, 0.6623, 0.2266, 0.6623, 0.2266, 0.6623, 0.1959, 0.6623, 0.2054, 0.6345, 0.2266, 0.6345, 0.2266, 0.6345, 0.2054, 0.6345, 0.205, 0.6115, 0.2266, 0.6115, 0.2266, 0.7256, 0.1875, 0.7256, 0.1921, 0.6845, 0.2266, 0.6845, 0.8671, 0.7236, 0.8314, 0.7245, 0.827, 0.6871, 0.8637, 0.6849, 0.8553, 0.6594, 0.825, 0.6618, 0.8142, 0.6388, 0.8358, 0.6414, 0.2266, 0.7642, 0.1908, 0.7642, 0.1875, 0.7256, 0.2266, 0.7256, 0.8624, 0.7571, 0.8285, 0.7571, 0.8314, 0.7245, 0.8671, 0.7236, 0.2266, 0.7642, 0.2266, 0.7991, 0.1875, 0.8024, 0.1908, 0.7642, 0.8624, 0.7571, 0.8685, 0.7962, 0.8313, 0.7943, 0.8285, 0.7571, 0.8622, 0.8282, 0.8294, 0.8277, 0.829, 0.8264, 0.8622, 0.8276, 0.8685, 0.7962, 0.8622, 0.8276, 0.829, 0.8264, 0.8313, 0.7943, 0.2266, 0.7991, 0.2266, 0.8358, 0.1934, 0.8302, 0.1875, 0.8024, 0.8435, 0.04568, 0.8287, 0.04557, 0.8354, 0.02088, 0.8436, 0.02094, 0.8272, 0.009701, 0.8418, 0.01014, 0.8371, 0.008291, 0.826, 0.008207, 0.8436, 0.02094, 0.8354, 0.02088, 0.8362, 0.01647, 0.8453, 0.01654, 0.8453, 0.01654, 0.8362, 0.01647, 0.8371, 0.008291, 0.8481, 0.008375, 0.2051, 0.03615, 0.1893, 0.03666, 0.1862, 0.01029, 0.1997, 0.009842, 0.8273, 0.008994, 0.8273, 0.008411, 0.8419, 0.008899, 0.8419, 0.009458, 0.1993, 0.2549, 0.1813, 0.2553, 0.1799, 0.2215, 0.1918, 0.2212, 0.841, 0.2538, 0.8302, 0.2536, 0.835, 0.2228, 0.8439, 0.2229, 0.2014, 0.0609, 0.1913, 0.06112, 0.1892, 0.04721, 0.2042, 0.04703, 0.2042, 0.04703, 0.1892, 0.04721, 0.1893, 0.03666, 0.2051, 0.03615, 0.1901, 0.1675, 0.1813, 0.1677, 0.1913, 0.06112, 0.2014, 0.0609, 0.8427, 0.164, 0.8361, 0.1639, 0.828, 0.06755, 0.8361, 0.06767, 0.8361, 0.06767, 0.828, 0.06755, 0.8287, 0.04557, 0.8435, 0.04568, 0.8439, 0.2229, 0.835, 0.2228, 0.8361, 0.1639, 0.8427, 0.164, 0.2075, 0.2836, 0.1842, 0.2841, 0.1813, 0.2553, 0.1993, 0.2549, 0.1918, 0.2212, 0.1799, 0.2215, 0.1813, 0.1677, 0.1901, 0.1675, 0.8494, 0.3075, 0.8262, 0.3089, 0.8296, 0.2851, 0.8473, 0.2853, 0.8473, 0.2853, 0.8296, 0.2851, 0.8302, 0.2536, 0.841, 0.2538, 0.1848, 0.3295, 0.1755, 0.3298, 0.1851, 0.3077, 0.1993, 0.3067, 0.1993, 0.3067, 0.1851, 0.3077, 0.1842, 0.2841, 0.2075, 0.2836, 0.1639, 0.4118, 0.157, 0.412, 0.1755, 0.3298, 0.1848, 0.3295, 0.8695, 0.4274, 0.8623, 0.4273, 0.841, 0.3259, 0.8524, 0.3253, 0.8524, 0.3253, 0.841, 0.3259, 0.8262, 0.3089, 0.8494, 0.3075, 0.882, 0.4925, 0.8705, 0.4924, 0.8623, 0.4273, 0.8695, 0.4274, 0.16, 0.4719, 0.1493, 0.4722, 0.157, 0.412, 0.1639, 0.4118, 0.5405, 0.5028, 0.5126, 0.5028, 0.5168, 0.4973, 0.5398, 0.4974, 0.16, 0.4719, 0.1416, 0.4978, 0.1369, 0.4927, 0.1493, 0.4722, 0.8768, 0.5152, 0.8593, 0.4904, 0.8705, 0.4924, 0.8819, 0.5097, 0.5636, 0.5028, 0.5405, 0.5028, 0.5398, 0.4974, 0.5588, 0.4974, 0.8272, 0.009701, 0.8273, 0.008994, 0.8419, 0.009458, 0.8418, 0.01014, 0.8622, 0.8288, 0.8297, 0.8288, 0.8294, 0.8277, 0.8622, 0.8282, 0.7981, 0.4842, 0.8143, 0.4798, 0.8143, 0.4804, 0.7981, 0.4846, 0.8855, 0.8202, 0.8773, 0.7861, 0.8954, 0.734, 0.8993, 0.7403, 0.5699, 0.03249, 0.5549, 0.03306, 0.554, 0.009087, 0.5681, 0.008558, 0.813, 0.0348, 0.8131, 0.03404, 0.8273, 0.008994, 0.8272, 0.009701, 0.8418, 0.01014, 0.8419, 0.009458, 0.8565, 0.009922, 0.8565, 0.01057, 0.5595, 0.2432, 0.5409, 0.2495, 0.5406, 0.21, 0.5539, 0.2083, 0.8194, 0.2535, 0.8195, 0.2532, 0.8262, 0.2225, 0.8262, 0.2227, 0.8138, 0.04546, 0.8139, 0.04527, 0.8131, 0.03404, 0.813, 0.0348, 0.5558, 0.04339, 0.5474, 0.04349, 0.5549, 0.03306, 0.5699, 0.03249, 0.5548, 0.0582, 0.5462, 0.0583, 0.5474, 0.04349, 0.5558, 0.04339, 0.8199, 0.06744, 0.82, 0.06725, 0.8139, 0.04527, 0.8138, 0.04546, 0.8295, 0.1639, 0.8295, 0.1637, 0.82, 0.06725, 0.8199, 0.06744, 0.8262, 0.2227, 0.8262, 0.2225, 0.8295, 0.1637, 0.8295, 0.1639, 0.5539, 0.2083, 0.5406, 0.21, 0.5399, 0.1519, 0.547, 0.1518, 0.547, 0.1518, 0.5399, 0.1519, 0.5462, 0.0583, 0.5548, 0.0582, 0.5581, 0.2748, 0.5411, 0.275, 0.5409, 0.2495, 0.5595, 0.2432, 0.8119, 0.2848, 0.812, 0.2844, 0.8195, 0.2532, 0.8194, 0.2535, 0.8147, 0.3109, 0.8128, 0.3077, 0.812, 0.2844, 0.8119, 0.2848, 0.5526, 0.2968, 0.5363, 0.2976, 0.5411, 0.275, 0.5581, 0.2748, 0.537, 0.314, 0.5286, 0.3141, 0.5363, 0.2976, 0.5526, 0.2968, 0.8345, 0.3251, 0.8345, 0.3249, 0.8128, 0.3077, 0.8147, 0.3109, 0.855, 0.4272, 0.855, 0.427, 0.8345, 0.3249, 0.8345, 0.3251, 0.8593, 0.4904, 0.8593, 0.4901, 0.855, 0.427, 0.855, 0.4272, 0.5325, 0.4078, 0.5245, 0.4079, 0.5286, 0.3141, 0.537, 0.314, 0.5588, 0.4974, 0.5398, 0.4974, 0.5391, 0.4919, 0.5541, 0.4919, 0.5494, 0.4758, 0.5371, 0.4759, 0.5245, 0.4079, 0.5325, 0.4078, 0.5541, 0.4919, 0.5391, 0.4919, 0.5371, 0.4759, 0.5494, 0.4758, 0.8527, 0.4952, 0.8528, 0.495, 0.8593, 0.4901, 0.8593, 0.4904, 0.8634, 0.5155, 0.8634, 0.5155, 0.8768, 0.5152, 0.8768, 0.5153, 0.835, 0.4996, 0.835, 0.4993, 0.8528, 0.495, 0.8527, 0.4952, 0.5656, 0.5128, 0.5409, 0.5128, 0.5394, 0.503, 0.5557, 0.503, 0.5854, 0.5335, 0.5437, 0.5334, 0.5409, 0.5128, 0.5656, 0.5128, 0.8297, 0.5127, 0.8297, 0.5122, 0.835, 0.4993, 0.835, 0.4996, 0.5795, 0.5584, 0.5418, 0.5581, 0.5392, 0.5448, 0.5784, 0.5445, 0.7972, 0.5753, 0.7972, 0.5748, 0.7972, 0.5613, 0.7972, 0.5625, 0.7972, 0.5098, 0.7972, 0.5093, 0.7972, 0.5047, 0.7972, 0.5052, 0.8297, 0.5118, 0.8297, 0.5122, 0.8115, 0.4997, 0.8115, 0.4993, 0.8115, 0.4993, 0.8115, 0.4997, 0.8307, 0.4892, 0.8307, 0.489, 0.7972, 0.5052, 0.7972, 0.5047, 0.7972, 0.4976, 0.7972, 0.4981, 0.7972, 0.4981, 0.7972, 0.4976, 0.7981, 0.4846, 0.7981, 0.485, 0.8143, 0.4798, 0.8317, 0.4838, 0.8317, 0.4846, 0.8143, 0.4804, 0.7972, 0.5506, 0.7972, 0.5506, 0.7972, 0.5093, 0.7972, 0.5098, 0.8307, 0.489, 0.8307, 0.4892, 0.8317, 0.4846, 0.8317, 0.4838, 0.7972, 0.5625, 0.7972, 0.5613, 0.7972, 0.5506, 0.7972, 0.5506, 0.5784, 0.5445, 0.5392, 0.5448, 0.5437, 0.5334, 0.5854, 0.5335, 0.7972, 0.6018, 0.7972, 0.6018, 0.7972, 0.5748, 0.7972, 0.5753, 0.7972, 0.6214, 0.7972, 0.6209, 0.7972, 0.6018, 0.7972, 0.6018, 0.8366, 0.6205, 0.8366, 0.6209, 0.8654, 0.5996, 0.8654, 0.5996, 0.571, 0.5839, 0.5453, 0.5839, 0.5418, 0.5581, 0.5795, 0.5584, 0.7972, 0.6414, 0.7972, 0.6414, 0.7972, 0.6209, 0.7972, 0.6214, 0.8358, 0.6414, 0.8358, 0.6414, 0.8366, 0.6209, 0.8366, 0.6205, 0.5674, 0.6887, 0.5246, 0.6941, 0.527, 0.6759, 0.5618, 0.6773, 0.7972, 0.6871, 0.7972, 0.6871, 0.7972, 0.6651, 0.7972, 0.6631, 0.7972, 0.6631, 0.7972, 0.6651, 0.7972, 0.6414, 0.7972, 0.6414, 0.5618, 0.6773, 0.527, 0.6759, 0.5349, 0.64, 0.5599, 0.6416, 0.7972, 0.7245, 0.7972, 0.7245, 0.7972, 0.6871, 0.7972, 0.6871, 0.7972, 0.7571, 0.7972, 0.7585, 0.7972, 0.7245, 0.7972, 0.7245, 0.5809, 0.7204, 0.5327, 0.7251, 0.5246, 0.6941, 0.5674, 0.6887, 0.7972, 0.7571, 0.7972, 0.7924, 0.7972, 0.7925, 0.7972, 0.7585, 0.5774, 0.7542, 0.5706, 0.7847, 0.5406, 0.7845, 0.5375, 0.7532, 0.5774, 0.7542, 0.5375, 0.7532, 0.5327, 0.7251, 0.5809, 0.7204, 0.5635, 0.8102, 0.5564, 0.8131, 0.5613, 0.7322, 0.5643, 0.7311, 0.7972, 0.7924, 0.7972, 0.8286, 0.7972, 0.8282, 0.7972, 0.7925, 0.8855, 0.8202, 0.8876, 0.8254, 0.8622, 0.8282, 0.8622, 0.8276, 0.5655, 0.8108, 0.5702, 0.7832, 0.5806, 0.7866, 0.5728, 0.8154, 0.8818, 0.7945, 0.8877, 0.8235, 0.864, 0.8274, 0.8702, 0.7968, 0.8775, 0.7823, 0.8773, 0.7861, 0.8685, 0.7962, 0.8685, 0.7963, 0.8876, 0.8254, 0.8876, 0.8202, 0.8622, 0.8288, 0.8622, 0.8282, 0.8801, 0.785, 0.8775, 0.7823, 0.8685, 0.7963, 0.8685, 0.7965, 0.5613, 0.7322, 0.557, 0.7312, 0.5592, 0.6497, 0.563, 0.6501, 0.8993, 0.7403, 0.8954, 0.734, 0.9101, 0.6737, 0.9257, 0.6753, 0.5564, 0.8131, 0.5462, 0.8102, 0.557, 0.7312, 0.5613, 0.7322, 0.8775, 0.7823, 0.8801, 0.785, 0.8973, 0.7326, 0.8948, 0.731, 0.8773, 0.7861, 0.8775, 0.7823, 0.8948, 0.731, 0.8954, 0.734, 0.1385, 0.7934, 0.1333, 0.8234, 0.1153, 0.7558, 0.1229, 0.7456, 0.5656, 0.6486, 0.563, 0.6501, 0.5632, 0.6477, 0.5676, 0.6466, 0.1079, 0.6683, 0.09342, 0.6727, 0.08156, 0.6657, 0.1085, 0.6553, 0.8948, 0.731, 0.8973, 0.7326, 0.9085, 0.6689, 0.9085, 0.6721, 0.8954, 0.734, 0.8948, 0.731, 0.9085, 0.6721, 0.9101, 0.6737, 0.1229, 0.7456, 0.1153, 0.7558, 0.0994, 0.6785, 0.1079, 0.676, 0.5643, 0.7311, 0.5613, 0.7322, 0.563, 0.6501, 0.5656, 0.6486, 0.906, 0.6594, 0.9079, 0.6561, 0.914, 0.6466, 0.9099, 0.6466, 0.5632, 0.6477, 0.557, 0.647, 0.5579, 0.6439, 0.5628, 0.6444, 0.9257, 0.6753, 0.9101, 0.6737, 0.9086, 0.6621, 0.9331, 0.6658, 0.563, 0.6501, 0.5592, 0.6497, 0.557, 0.647, 0.5632, 0.6477, 0.9085, 0.6721, 0.9085, 0.6689, 0.9079, 0.6561, 0.906, 0.6594, 0.9101, 0.6737, 0.9085, 0.6721, 0.906, 0.6594, 0.9086, 0.6621, 0.9353, 0.6546, 0.9152, 0.652, 0.9535, 0.558, 0.9627, 0.5614, 0.5663, 0.6426, 0.5628, 0.6444, 0.5399, 0.5596, 0.5463, 0.5578, 0.9086, 0.6621, 0.906, 0.6594, 0.9099, 0.6466, 0.9152, 0.652, 0.1085, 0.6553, 0.08156, 0.6657, 0.08311, 0.6512, 0.1022, 0.6455, 0.5676, 0.6466, 0.5632, 0.6477, 0.5628, 0.6444, 0.5663, 0.6426, 0.9331, 0.6658, 0.9086, 0.6621, 0.9152, 0.652, 0.9353, 0.6546, 0.9535, 0.558, 0.9523, 0.5566, 0.9629, 0.5128, 0.964, 0.5136, 0.9523, 0.5566, 0.9542, 0.5567, 0.9644, 0.5125, 0.9629, 0.5128, 0.5628, 0.6444, 0.5579, 0.6439, 0.5307, 0.5585, 0.5399, 0.5596, 0.6421, 0.5989, 0.638, 0.5993, 0.6348, 0.578, 0.6369, 0.5779, 0.6443, 0.5995, 0.6421, 0.5989, 0.6369, 0.5779, 0.6383, 0.5782, 0.1011, 0.6503, 0.08132, 0.6562, 0.05495, 0.5634, 0.06455, 0.5592, 0.9629, 0.5128, 0.9644, 0.5125, 0.9618, 0.4791, 0.9651, 0.4801, 0.5239, 0.5107, 0.5159, 0.5103, 0.5084, 0.4891, 0.5248, 0.4881, 0.06455, 0.5592, 0.05495, 0.5634, 0.04692, 0.5149, 0.05402, 0.5139, 0.5463, 0.5578, 0.5399, 0.5596, 0.5239, 0.5107, 0.5294, 0.5096, 0.9627, 0.5614, 0.9535, 0.558, 0.964, 0.5136, 0.971, 0.5141, 0.5399, 0.5596, 0.5307, 0.5585, 0.5159, 0.5103, 0.5239, 0.5107, 0.9745, 0.4821, 0.9613, 0.4809, 0.9623, 0.4642, 0.975, 0.4652, 0.5347, 0.4861, 0.5248, 0.4881, 0.5231, 0.4676, 0.5319, 0.4605, 0.9586, 0.4801, 0.958, 0.4793, 0.9533, 0.472, 0.9555, 0.4729, 0.05402, 0.5139, 0.04692, 0.5149, 0.04339, 0.4958, 0.05736, 0.4951, 0.5294, 0.5096, 0.5239, 0.5107, 0.5248, 0.4881, 0.5347, 0.4861, 0.971, 0.5141, 0.964, 0.5136, 0.9613, 0.4809, 0.9745, 0.4821, 0.9623, 0.4642, 0.9662, 0.4635, 0.9593, 0.4322, 0.9605, 0.4329, 0.9662, 0.4635, 0.9639, 0.4561, 0.9607, 0.4318, 0.9593, 0.4322, 0.5248, 0.4881, 0.5084, 0.4891, 0.5071, 0.4679, 0.5231, 0.4676, 0.9651, 0.4801, 0.9618, 0.4791, 0.9639, 0.4561, 0.9662, 0.4635, 0.9613, 0.4809, 0.9651, 0.4801, 0.9662, 0.4635, 0.9623, 0.4642, 0.05736, 0.4951, 0.04339, 0.4958, 0.04362, 0.4749, 0.05521, 0.4716, 0.9607, 0.4318, 0.9684, 0.4339, 0.9699, 0.4348, 0.9593, 0.4322, 0.9676, 0.4335, 0.9605, 0.4329, 0.9593, 0.4322, 0.9699, 0.4348, 0.05521, 0.4716, 0.04362, 0.4749, 0.05054, 0.4488, 0.0585, 0.4467, 0.5319, 0.4605, 0.5231, 0.4676, 0.5199, 0.4297, 0.5254, 0.4286, 0.975, 0.4652, 0.9623, 0.4642, 0.9605, 0.4329, 0.9676, 0.4335, 0.5231, 0.4676, 0.5071, 0.4679, 0.511, 0.4281, 0.5199, 0.4297, 0.9533, 0.472, 0.9504, 0.476, 0.9473, 0.4679, 0.9489, 0.4656, 0.06632, 0.505, 0.06238, 0.4906, 0.06653, 0.481, 0.07175, 0.4878, 0.956, 0.4902, 0.9565, 0.4903, 0.9515, 0.478, 0.9504, 0.476, 0.958, 0.4793, 0.956, 0.4902, 0.9504, 0.476, 0.9533, 0.472, 0.9473, 0.4679, 0.9476, 0.467, 0.9506, 0.4646, 0.9489, 0.4656, 0.9555, 0.4729, 0.9533, 0.472, 0.9489, 0.4656, 0.9506, 0.4646, 0.07175, 0.4878, 0.06653, 0.481, 0.07301, 0.4699, 0.07699, 0.4731, 0.9504, 0.476, 0.9515, 0.478, 0.9476, 0.467, 0.9473, 0.4679, 0.9613, 0.4809, 0.964, 0.5136, 0.956, 0.4902, 0.958, 0.4793, 0.964, 0.5136, 0.9629, 0.5128, 0.9565, 0.4903, 0.956, 0.4902, 0.05555, 0.5143, 0.05392, 0.4962, 0.06238, 0.4906, 0.06632, 0.505, 0.9651, 0.4801, 0.9613, 0.4809, 0.958, 0.4793, 0.9586, 0.4801, 0.7966, 0.8284, 0.8173, 0.8281, 0.8074, 0.8496, 0.7968, 0.8494, 0.8167, 0.8283, 0.7972, 0.8286, 0.829, 0.8264, 0.8157, 0.8302, 0.8297, 0.8288, 0.7972, 0.8277, 0.8212, 0.828, 0.8167, 0.8283, 0.829, 0.8264, 0.8294, 0.8277, 0.8157, 0.8302, 0.8212, 0.828, 0.8294, 0.8277, 0.8297, 0.8288, 0.7972, 0.8452, 0.7972, 0.8454, 0.7972, 0.8648, 0.7972, 0.8646, 0.8157, 0.8302, 0.7972, 0.8277, 0.7972, 0.8448, 0.8123, 0.8464, 0.7972, 0.8277, 0.7972, 0.8282, 0.7972, 0.8452, 0.7972, 0.8448, 0.5281, 0.8199, 0.5432, 0.8196, 0.5411, 0.8358, 0.5315, 0.836, 0.7972, 0.8282, 0.7972, 0.8286, 0.7972, 0.8454, 0.7972, 0.8452, 0.5432, 0.8196, 0.5568, 0.8217, 0.5497, 0.8372, 0.5411, 0.8358, 0.7972, 0.8642, 0.7972, 0.8646, 0.7972, 0.8988, 0.7972, 0.8881, 0.2055, 0.8317, 0.222, 0.83, 0.2215, 0.8535, 0.2089, 0.8537, 0.5315, 0.836, 0.5411, 0.8358, 0.5359, 0.8543, 0.5266, 0.8546, 0.7972, 0.8448, 0.7972, 0.8452, 0.7972, 0.8646, 0.7972, 0.8642, 0.7968, 0.8494, 0.8074, 0.8496, 0.8045, 0.8646, 0.7962, 0.8644, 0.5411, 0.8358, 0.5497, 0.8372, 0.5443, 0.8557, 0.5359, 0.8543, 0.7972, 0.8988, 0.7972, 0.899, 0.7972, 0.9184, 0.7972, 0.9156, 0.7972, 0.8648, 0.8145, 0.8646, 0.8126, 0.8993, 0.7972, 0.899, 0.5359, 0.8543, 0.5443, 0.8557, 0.5449, 0.8912, 0.5393, 0.887, 0.7972, 0.8646, 0.7972, 0.8648, 0.7972, 0.899, 0.7972, 0.8988, 0.2089, 0.8537, 0.2215, 0.8535, 0.2229, 0.8829, 0.2092, 0.8875, 0.5266, 0.8546, 0.5359, 0.8543, 0.5393, 0.887, 0.5307, 0.8877, 0.7972, 0.941, 0.7972, 0.9455, 0.7972, 0.9623, 0.7972, 0.9557, 0.5486, 0.8968, 0.5569, 0.8927, 0.5739, 0.9169, 0.563, 0.92, 0.5317, 0.9032, 0.5401, 0.9026, 0.5412, 0.9181, 0.4914, 0.9109, 0.7972, 0.8881, 0.7972, 0.8988, 0.7972, 0.9156, 0.7972, 0.9139, 0.5245, 0.8953, 0.4892, 0.9039, 0.4871, 0.897, 0.5173, 0.8873, 0.5401, 0.9026, 0.5486, 0.8968, 0.563, 0.92, 0.5412, 0.9181, 0.7972, 0.8826, 0.7972, 0.8733, 0.7972, 0.8665, 0.7972, 0.8698, 0.8184, 0.9004, 0.7937, 0.9004, 0.7937, 0.8938, 0.812, 0.8938, 0.7972, 0.9069, 0.7972, 0.8896, 0.7972, 0.8802, 0.7972, 0.8953, 0.7972, 0.8896, 0.8136, 0.8908, 0.8147, 0.8823, 0.7972, 0.8802, 0.7972, 0.8665, 0.8154, 0.8673, 0.8154, 0.867, 0.7972, 0.8698, 0.7972, 0.8733, 0.8151, 0.8748, 0.8154, 0.8673, 0.7972, 0.8665, 0.5084, 0.8802, 0.4887, 0.8849, 0.4903, 0.8729, 0.4995, 0.8732, 0.8114, 0.8809, 0.7937, 0.8809, 0.7937, 0.8689, 0.8109, 0.8689, 0.7937, 0.9685, 0.8227, 0.9682, 0.811, 0.9804, 0.7937, 0.9806, 0.7937, 0.9453, 0.8275, 0.9466, 0.8249, 0.9569, 0.7937, 0.9568, 0.5423, 0.9457, 0.5673, 0.9453, 0.5672, 0.9591, 0.5426, 0.9596, 0.7972, 0.9455, 0.7972, 0.9482, 0.7972, 0.9604, 0.7972, 0.9623, 0.5673, 0.9453, 0.5772, 0.9422, 0.5771, 0.9561, 0.5672, 0.9591, 0.4916, 0.9503, 0.5423, 0.9457, 0.5426, 0.9596, 0.4905, 0.9605, 0.7937, 0.9807, 0.7937, 0.9843, 0.7937, 0.9806, 0.811, 0.9804, 0.8135, 0.9815, 0.8104, 0.9814, 0.5408, 0.971, 0.5616, 0.9703, 0.5511, 0.9849, 0.5391, 0.985, 0.7972, 0.9755, 0.7972, 0.9728, 0.7972, 0.9857, 0.7972, 0.9896, 0.5616, 0.9703, 0.57, 0.9676, 0.5559, 0.9842, 0.5511, 0.9849, 0.4977, 0.9717, 0.5408, 0.971, 0.5391, 0.985, 0.5144, 0.9839, 0.7972, 0.9681, 0.7972, 0.9755, 0.7972, 0.9896, 0.7972, 0.9858, 0.7972, 0.9557, 0.7972, 0.9623, 0.7972, 0.9755, 0.7972, 0.9681, 0.4905, 0.9605, 0.5426, 0.9596, 0.5408, 0.971, 0.4977, 0.9717, 0.5672, 0.9591, 0.5771, 0.9561, 0.57, 0.9676, 0.5616, 0.9703, 0.7972, 0.9623, 0.7972, 0.9604, 0.7972, 0.9728, 0.7972, 0.9755, 0.5426, 0.9596, 0.5672, 0.9591, 0.5616, 0.9703, 0.5408, 0.971, 0.7937, 0.9568, 0.8249, 0.9569, 0.8227, 0.9682, 0.7937, 0.9685, 0.4914, 0.9109, 0.5412, 0.9181, 0.5419, 0.933, 0.4942, 0.9334, 0.563, 0.92, 0.5739, 0.9169, 0.5765, 0.9293, 0.5667, 0.9323, 0.7972, 0.9156, 0.7972, 0.9184, 0.7972, 0.9325, 0.7972, 0.9315, 0.5412, 0.9181, 0.563, 0.92, 0.5667, 0.9323, 0.5419, 0.933, 0.7937, 0.907, 0.8248, 0.907, 0.8288, 0.9297, 0.7937, 0.9306, 0.7972, 0.9139, 0.7972, 0.9156, 0.7972, 0.9315, 0.7972, 0.9272, 0.4942, 0.9334, 0.5419, 0.933, 0.5423, 0.9457, 0.4916, 0.9503, 0.5667, 0.9323, 0.5765, 0.9293, 0.5772, 0.9422, 0.5673, 0.9453, 0.7972, 0.9315, 0.7972, 0.9325, 0.7972, 0.9482, 0.7972, 0.9455, 0.5419, 0.933, 0.5667, 0.9323, 0.5673, 0.9453, 0.5423, 0.9457, 0.7937, 0.9306, 0.8288, 0.9297, 0.8275, 0.9466, 0.7937, 0.9453, 0.7972, 0.9272, 0.7972, 0.9315, 0.7972, 0.9455, 0.7972, 0.941, 0.7972, 0.899, 0.8126, 0.8993, 0.8136, 0.8908, 0.7972, 0.8896, 0.7972, 0.9184, 0.7972, 0.899, 0.7972, 0.8896, 0.7972, 0.9069, 0.8248, 0.907, 0.7937, 0.907, 0.7937, 0.9004, 0.8184, 0.9004, 0.5317, 0.9032, 0.4914, 0.9109, 0.4892, 0.9039, 0.5245, 0.8953, 0.812, 0.8938, 0.7937, 0.8938, 0.7937, 0.8809, 0.8114, 0.8809, 0.5173, 0.8873, 0.4871, 0.897, 0.4887, 0.8849, 0.5084, 0.8802, 0.7972, 0.8802, 0.8147, 0.8823, 0.8151, 0.8748, 0.7972, 0.8733, 0.7972, 0.8953, 0.7972, 0.8802, 0.7972, 0.8733, 0.7972, 0.8826])
me_cube_002.materials.append(mat_skeleton256)
me_cube_002.update()

# ---- objects
ob_frontview = bpy.data.objects.new('FrontView', img_ps1_skeleton_256x256_transp_png)
ob_sideview = bpy.data.objects.new('SideView', img_ps1_skeleton_256x256_transp_png)
ob_cube = bpy.data.objects.new('Cube', me_cube_002)

# ---- transforms, parenting, visibility, modifiers, constraints
ob_frontview.location = (-0.5788, 1.71, 0.9844)
ob_frontview.rotation_euler = (1.571, -0.0, 0.0)
ob_frontview.scale = (1.969, 1.969, 1.0)
ob_frontview.empty_display_type = 'IMAGE'
ob_sideview.location = (-1.904, -0.06622, 0.9844)
ob_sideview.rotation_euler = (1.571, -0.0, 1.571)
ob_sideview.scale = (1.969, 1.969, 1.0)
ob_sideview.empty_display_type = 'IMAGE'
ob_cube.location = (0.0, 0.0, 1.564)
ob_cube.scale = (0.09385, 0.1331, 0.07011)
_m = ob_cube.modifiers.new('Mirror', 'MIRROR')
_m.use_clip = True

# ---- collection membership
col_collection.objects.link(ob_frontview)
col_collection.objects.link(ob_sideview)
col_collection.objects.link(ob_cube)

# ---- scene / render settings (as saved in the file)
scene.frame_start = 1; scene.frame_end = 250; scene.frame_set(1)
scene.render.engine = 'BLENDER_EEVEE_NEXT'
scene.cycles.sampling_pattern = 'TABULATED_SOBOL'
scene.cycles.use_light_tree = False
scene.view_settings.view_transform = 'Filmic'
bpy.context.view_layer.update()

# ---- added for rendering (the .blend has no active camera and no usable light): camera, sun
cam_auto = bpy.data.cameras.new('AutoCamera')
cam_auto.lens = 50.0
cam_auto.sensor_width = 36.0
cam_auto.clip_end = 1000.0
ob_auto_camera = bpy.data.objects.new('AutoCamera', cam_auto)
scene.collection.objects.link(ob_auto_camera)
ob_auto_camera.location = (1.93943, -2.35303, 2.53026)
ob_auto_camera.rotation_euler = (1.09748, -7.21219e-08, 0.694738)
scene.camera = ob_auto_camera
light_auto_sun = bpy.data.lights.new('AutoSun', 'SUN')
light_auto_sun.energy = 3.0
light_auto_sun.angle = 0.0523599
ob_auto_sun = bpy.data.objects.new('AutoSun', light_auto_sun)
scene.collection.objects.link(ob_auto_sun)
ob_auto_sun.rotation_euler = (0.872665, 0.174533, 0.523599)
bpy.context.view_layer.update()
